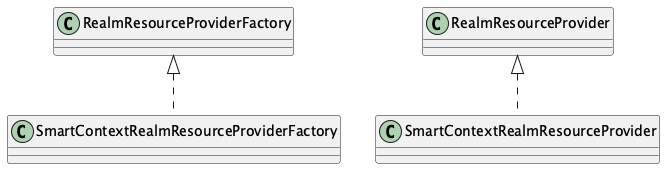

The diagram above was rendered by PlantUML. Its source (embedded in the PNG):
@startuml
skinparam classAttributeIconSize 0
class SmartContextRealmResourceProviderFactory {}
RealmResourceProviderFactory <|.. SmartContextRealmResourceProviderFactory
class SmartContextRealmResourceProvider {}
RealmResourceProvider <|.. SmartContextRealmResourceProvider
@enduml